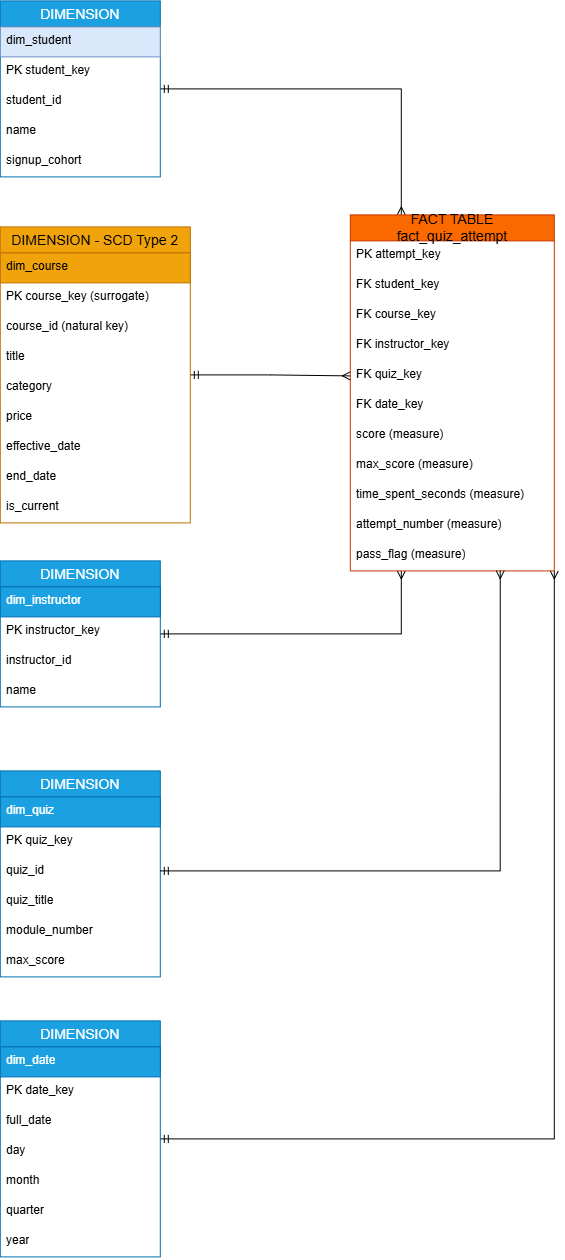

The diagram above was exported from draw.io. Its source (the exported page's mxGraphModel, read from the mxfile embedded in the PNG):
<mxGraphModel dx="1136" dy="696" grid="1" gridSize="10" guides="1" tooltips="1" connect="1" arrows="1" fold="1" page="1" pageScale="1" pageWidth="850" pageHeight="1100" math="0" shadow="0">
  <root>
    <mxCell id="0" />
    <mxCell id="1" parent="0" />
    <mxCell id="nx0Rne3Wp6Na-Unr6zMQ-40" edge="1" parent="1" source="q80dK0rx440EN39hpKbc-13" style="edgeStyle=orthogonalEdgeStyle;rounded=0;orthogonalLoop=1;jettySize=auto;html=1;entryX=0.25;entryY=0;entryDx=0;entryDy=0;startArrow=ERmandOne;startFill=0;endArrow=ERmany;endFill=0;" target="nx0Rne3Wp6Na-Unr6zMQ-3">
      <mxGeometry relative="1" as="geometry" />
    </mxCell>
    <mxCell id="q80dK0rx440EN39hpKbc-13" parent="1" style="swimlane;fontStyle=0;childLayout=stackLayout;horizontal=1;startSize=26;horizontalStack=0;resizeParent=1;resizeParentMax=0;resizeLast=0;collapsible=1;marginBottom=0;align=center;fontSize=14;fillColor=#1ba1e2;strokeColor=#006EAF;fontColor=#ffffff;" value="DIMENSION" vertex="1">
      <mxGeometry height="176" width="160" x="140" y="280" as="geometry" />
    </mxCell>
    <mxCell id="q80dK0rx440EN39hpKbc-14" parent="q80dK0rx440EN39hpKbc-13" style="text;strokeColor=#6c8ebf;fillColor=#dae8fc;spacingLeft=4;spacingRight=4;overflow=hidden;rotatable=0;points=[[0,0.5],[1,0.5]];portConstraint=eastwest;fontSize=12;whiteSpace=wrap;html=1;" value="dim_student" vertex="1">
      <mxGeometry height="30" width="160" y="26" as="geometry" />
    </mxCell>
    <mxCell id="nx0Rne3Wp6Na-Unr6zMQ-21" parent="q80dK0rx440EN39hpKbc-13" style="text;spacingLeft=4;spacingRight=4;overflow=hidden;rotatable=0;points=[[0,0.5],[1,0.5]];portConstraint=eastwest;fontSize=12;whiteSpace=wrap;html=1;" value="PK student_key" vertex="1">
      <mxGeometry height="30" width="160" y="56" as="geometry" />
    </mxCell>
    <mxCell id="q80dK0rx440EN39hpKbc-15" parent="q80dK0rx440EN39hpKbc-13" style="text;strokeColor=none;fillColor=none;spacingLeft=4;spacingRight=4;overflow=hidden;rotatable=0;points=[[0,0.5],[1,0.5]];portConstraint=eastwest;fontSize=12;whiteSpace=wrap;html=1;" value="student_id" vertex="1">
      <mxGeometry height="30" width="160" y="86" as="geometry" />
    </mxCell>
    <mxCell id="q80dK0rx440EN39hpKbc-16" parent="q80dK0rx440EN39hpKbc-13" style="text;strokeColor=none;fillColor=none;spacingLeft=4;spacingRight=4;overflow=hidden;rotatable=0;points=[[0,0.5],[1,0.5]];portConstraint=eastwest;fontSize=12;whiteSpace=wrap;html=1;" value="name" vertex="1">
      <mxGeometry height="30" width="160" y="116" as="geometry" />
    </mxCell>
    <mxCell id="q80dK0rx440EN39hpKbc-27" parent="q80dK0rx440EN39hpKbc-13" style="text;strokeColor=none;fillColor=none;spacingLeft=4;spacingRight=4;overflow=hidden;rotatable=0;points=[[0,0.5],[1,0.5]];portConstraint=eastwest;fontSize=12;whiteSpace=wrap;html=1;" value="signup_cohort" vertex="1">
      <mxGeometry height="30" width="160" y="146" as="geometry" />
    </mxCell>
    <mxCell id="nx0Rne3Wp6Na-Unr6zMQ-41" edge="1" parent="1" source="q80dK0rx440EN39hpKbc-28" style="edgeStyle=orthogonalEdgeStyle;rounded=0;orthogonalLoop=1;jettySize=auto;html=1;entryX=0;entryY=0.5;entryDx=0;entryDy=0;startArrow=ERmandOne;startFill=0;endArrow=ERmany;endFill=0;" target="nx0Rne3Wp6Na-Unr6zMQ-8">
      <mxGeometry relative="1" as="geometry" />
    </mxCell>
    <mxCell id="q80dK0rx440EN39hpKbc-28" parent="1" style="swimlane;fontStyle=0;childLayout=stackLayout;horizontal=1;startSize=26;horizontalStack=0;resizeParent=1;resizeParentMax=0;resizeLast=0;collapsible=1;marginBottom=0;align=center;fontSize=14;fillColor=#f0a30a;strokeColor=#BD7000;fontColor=#000000;" value="DIMENSION - SCD Type 2" vertex="1">
      <mxGeometry height="296" width="190" x="140" y="506" as="geometry" />
    </mxCell>
    <mxCell id="q80dK0rx440EN39hpKbc-29" parent="q80dK0rx440EN39hpKbc-28" style="text;strokeColor=#BD7000;fillColor=#f0a30a;spacingLeft=4;spacingRight=4;overflow=hidden;rotatable=0;points=[[0,0.5],[1,0.5]];portConstraint=eastwest;fontSize=12;whiteSpace=wrap;html=1;fontColor=#000000;" value="dim_course" vertex="1">
      <mxGeometry height="30" width="190" y="26" as="geometry" />
    </mxCell>
    <mxCell id="nx0Rne3Wp6Na-Unr6zMQ-31" parent="q80dK0rx440EN39hpKbc-28" style="text;spacingLeft=4;spacingRight=4;overflow=hidden;rotatable=0;points=[[0,0.5],[1,0.5]];portConstraint=eastwest;fontSize=12;whiteSpace=wrap;html=1;" value="PK course_key (surrogate)" vertex="1">
      <mxGeometry height="30" width="190" y="56" as="geometry" />
    </mxCell>
    <mxCell id="q80dK0rx440EN39hpKbc-30" parent="q80dK0rx440EN39hpKbc-28" style="text;strokeColor=none;fillColor=none;spacingLeft=4;spacingRight=4;overflow=hidden;rotatable=0;points=[[0,0.5],[1,0.5]];portConstraint=eastwest;fontSize=12;whiteSpace=wrap;html=1;" value="course_id (natural key)" vertex="1">
      <mxGeometry height="30" width="190" y="86" as="geometry" />
    </mxCell>
    <mxCell id="q80dK0rx440EN39hpKbc-31" parent="q80dK0rx440EN39hpKbc-28" style="text;strokeColor=none;fillColor=none;spacingLeft=4;spacingRight=4;overflow=hidden;rotatable=0;points=[[0,0.5],[1,0.5]];portConstraint=eastwest;fontSize=12;whiteSpace=wrap;html=1;" value="title" vertex="1">
      <mxGeometry height="30" width="190" y="116" as="geometry" />
    </mxCell>
    <mxCell id="q80dK0rx440EN39hpKbc-32" parent="q80dK0rx440EN39hpKbc-28" style="text;strokeColor=none;fillColor=none;spacingLeft=4;spacingRight=4;overflow=hidden;rotatable=0;points=[[0,0.5],[1,0.5]];portConstraint=eastwest;fontSize=12;whiteSpace=wrap;html=1;" value="category" vertex="1">
      <mxGeometry height="30" width="190" y="146" as="geometry" />
    </mxCell>
    <mxCell id="q80dK0rx440EN39hpKbc-33" parent="q80dK0rx440EN39hpKbc-28" style="text;strokeColor=none;fillColor=none;spacingLeft=4;spacingRight=4;overflow=hidden;rotatable=0;points=[[0,0.5],[1,0.5]];portConstraint=eastwest;fontSize=12;whiteSpace=wrap;html=1;" value="price" vertex="1">
      <mxGeometry height="30" width="190" y="176" as="geometry" />
    </mxCell>
    <mxCell id="q80dK0rx440EN39hpKbc-34" parent="q80dK0rx440EN39hpKbc-28" style="text;strokeColor=none;fillColor=none;spacingLeft=4;spacingRight=4;overflow=hidden;rotatable=0;points=[[0,0.5],[1,0.5]];portConstraint=eastwest;fontSize=12;whiteSpace=wrap;html=1;" value="effective_date" vertex="1">
      <mxGeometry height="30" width="190" y="206" as="geometry" />
    </mxCell>
    <mxCell id="q80dK0rx440EN39hpKbc-35" parent="q80dK0rx440EN39hpKbc-28" style="text;strokeColor=none;fillColor=none;spacingLeft=4;spacingRight=4;overflow=hidden;rotatable=0;points=[[0,0.5],[1,0.5]];portConstraint=eastwest;fontSize=12;whiteSpace=wrap;html=1;" value="end_date" vertex="1">
      <mxGeometry height="30" width="190" y="236" as="geometry" />
    </mxCell>
    <mxCell id="q80dK0rx440EN39hpKbc-36" parent="q80dK0rx440EN39hpKbc-28" style="text;strokeColor=none;fillColor=none;spacingLeft=4;spacingRight=4;overflow=hidden;rotatable=0;points=[[0,0.5],[1,0.5]];portConstraint=eastwest;fontSize=12;whiteSpace=wrap;html=1;" value="is_current" vertex="1">
      <mxGeometry height="30" width="190" y="266" as="geometry" />
    </mxCell>
    <mxCell id="nx0Rne3Wp6Na-Unr6zMQ-42" edge="1" parent="1" source="q80dK0rx440EN39hpKbc-37" style="edgeStyle=orthogonalEdgeStyle;rounded=0;orthogonalLoop=1;jettySize=auto;html=1;entryX=0.25;entryY=1;entryDx=0;entryDy=0;startArrow=ERmandOne;startFill=0;endArrow=ERmany;endFill=0;" target="nx0Rne3Wp6Na-Unr6zMQ-3">
      <mxGeometry relative="1" as="geometry" />
    </mxCell>
    <mxCell id="q80dK0rx440EN39hpKbc-37" parent="1" style="swimlane;fontStyle=0;childLayout=stackLayout;horizontal=1;startSize=26;horizontalStack=0;resizeParent=1;resizeParentMax=0;resizeLast=0;collapsible=1;marginBottom=0;align=center;fontSize=14;fillColor=#1ba1e2;strokeColor=#006EAF;fontColor=#ffffff;" value="DIMENSION" vertex="1">
      <mxGeometry height="146" width="160" x="140" y="840" as="geometry" />
    </mxCell>
    <mxCell id="q80dK0rx440EN39hpKbc-38" parent="q80dK0rx440EN39hpKbc-37" style="text;spacingLeft=4;spacingRight=4;overflow=hidden;rotatable=0;points=[[0,0.5],[1,0.5]];portConstraint=eastwest;fontSize=12;whiteSpace=wrap;html=1;fillColor=#1ba1e2;fontColor=#ffffff;strokeColor=#006EAF;" value="dim_instructor" vertex="1">
      <mxGeometry height="30" width="160" y="26" as="geometry" />
    </mxCell>
    <mxCell id="nx0Rne3Wp6Na-Unr6zMQ-32" parent="q80dK0rx440EN39hpKbc-37" style="text;spacingLeft=4;spacingRight=4;overflow=hidden;rotatable=0;points=[[0,0.5],[1,0.5]];portConstraint=eastwest;fontSize=12;whiteSpace=wrap;html=1;" value="PK instructor_key" vertex="1">
      <mxGeometry height="30" width="160" y="56" as="geometry" />
    </mxCell>
    <mxCell id="q80dK0rx440EN39hpKbc-39" parent="q80dK0rx440EN39hpKbc-37" style="text;strokeColor=none;fillColor=none;spacingLeft=4;spacingRight=4;overflow=hidden;rotatable=0;points=[[0,0.5],[1,0.5]];portConstraint=eastwest;fontSize=12;whiteSpace=wrap;html=1;" value="instructor_id&amp;nbsp;" vertex="1">
      <mxGeometry height="30" width="160" y="86" as="geometry" />
    </mxCell>
    <mxCell id="q80dK0rx440EN39hpKbc-40" parent="q80dK0rx440EN39hpKbc-37" style="text;strokeColor=none;fillColor=none;spacingLeft=4;spacingRight=4;overflow=hidden;rotatable=0;points=[[0,0.5],[1,0.5]];portConstraint=eastwest;fontSize=12;whiteSpace=wrap;html=1;" value="name" vertex="1">
      <mxGeometry height="30" width="160" y="116" as="geometry" />
    </mxCell>
    <mxCell id="q80dK0rx440EN39hpKbc-42" parent="1" style="swimlane;fontStyle=0;childLayout=stackLayout;horizontal=1;startSize=26;horizontalStack=0;resizeParent=1;resizeParentMax=0;resizeLast=0;collapsible=1;marginBottom=0;align=center;fontSize=14;fillColor=#1ba1e2;strokeColor=#006EAF;fontColor=#ffffff;" value="DIMENSION" vertex="1">
      <mxGeometry height="206" width="160" x="140" y="1050" as="geometry" />
    </mxCell>
    <mxCell id="q80dK0rx440EN39hpKbc-43" parent="q80dK0rx440EN39hpKbc-42" style="text;spacingLeft=4;spacingRight=4;overflow=hidden;rotatable=0;points=[[0,0.5],[1,0.5]];portConstraint=eastwest;fontSize=12;whiteSpace=wrap;html=1;fillColor=#1ba1e2;fontColor=#ffffff;strokeColor=#006EAF;" value="dim_quiz" vertex="1">
      <mxGeometry height="30" width="160" y="26" as="geometry" />
    </mxCell>
    <mxCell id="nx0Rne3Wp6Na-Unr6zMQ-33" parent="q80dK0rx440EN39hpKbc-42" style="text;spacingLeft=4;spacingRight=4;overflow=hidden;rotatable=0;points=[[0,0.5],[1,0.5]];portConstraint=eastwest;fontSize=12;whiteSpace=wrap;html=1;" value="PK quiz_key" vertex="1">
      <mxGeometry height="30" width="160" y="56" as="geometry" />
    </mxCell>
    <mxCell id="q80dK0rx440EN39hpKbc-44" parent="q80dK0rx440EN39hpKbc-42" style="text;strokeColor=none;fillColor=none;spacingLeft=4;spacingRight=4;overflow=hidden;rotatable=0;points=[[0,0.5],[1,0.5]];portConstraint=eastwest;fontSize=12;whiteSpace=wrap;html=1;" value="quiz_id" vertex="1">
      <mxGeometry height="30" width="160" y="86" as="geometry" />
    </mxCell>
    <mxCell id="q80dK0rx440EN39hpKbc-45" parent="q80dK0rx440EN39hpKbc-42" style="text;strokeColor=none;fillColor=none;spacingLeft=4;spacingRight=4;overflow=hidden;rotatable=0;points=[[0,0.5],[1,0.5]];portConstraint=eastwest;fontSize=12;whiteSpace=wrap;html=1;" value="quiz_title" vertex="1">
      <mxGeometry height="30" width="160" y="116" as="geometry" />
    </mxCell>
    <mxCell id="q80dK0rx440EN39hpKbc-46" parent="q80dK0rx440EN39hpKbc-42" style="text;strokeColor=none;fillColor=none;spacingLeft=4;spacingRight=4;overflow=hidden;rotatable=0;points=[[0,0.5],[1,0.5]];portConstraint=eastwest;fontSize=12;whiteSpace=wrap;html=1;" value="module_number" vertex="1">
      <mxGeometry height="30" width="160" y="146" as="geometry" />
    </mxCell>
    <mxCell id="q80dK0rx440EN39hpKbc-47" parent="q80dK0rx440EN39hpKbc-42" style="text;strokeColor=none;fillColor=none;spacingLeft=4;spacingRight=4;overflow=hidden;rotatable=0;points=[[0,0.5],[1,0.5]];portConstraint=eastwest;fontSize=12;whiteSpace=wrap;html=1;" value="max_score" vertex="1">
      <mxGeometry height="30" width="160" y="176" as="geometry" />
    </mxCell>
    <mxCell id="nx0Rne3Wp6Na-Unr6zMQ-45" edge="1" parent="1" source="q80dK0rx440EN39hpKbc-48" style="edgeStyle=orthogonalEdgeStyle;rounded=0;orthogonalLoop=1;jettySize=auto;html=1;entryX=1;entryY=1;entryDx=0;entryDy=0;startArrow=ERmandOne;startFill=0;endArrow=ERmany;endFill=0;" target="nx0Rne3Wp6Na-Unr6zMQ-3">
      <mxGeometry relative="1" as="geometry">
        <mxPoint x="710" y="860" as="targetPoint" />
      </mxGeometry>
    </mxCell>
    <mxCell id="q80dK0rx440EN39hpKbc-48" parent="1" style="swimlane;fontStyle=0;childLayout=stackLayout;horizontal=1;startSize=26;horizontalStack=0;resizeParent=1;resizeParentMax=0;resizeLast=0;collapsible=1;marginBottom=0;align=center;fontSize=14;fillColor=#1ba1e2;strokeColor=#006EAF;fontColor=#ffffff;" value="DIMENSION" vertex="1">
      <mxGeometry height="236" width="160" x="140" y="1300" as="geometry" />
    </mxCell>
    <mxCell id="q80dK0rx440EN39hpKbc-49" parent="q80dK0rx440EN39hpKbc-48" style="text;spacingLeft=4;spacingRight=4;overflow=hidden;rotatable=0;points=[[0,0.5],[1,0.5]];portConstraint=eastwest;fontSize=12;whiteSpace=wrap;html=1;fillColor=#1ba1e2;fontColor=#ffffff;strokeColor=#006EAF;" value="dim_date" vertex="1">
      <mxGeometry height="30" width="160" y="26" as="geometry" />
    </mxCell>
    <mxCell id="nx0Rne3Wp6Na-Unr6zMQ-39" parent="q80dK0rx440EN39hpKbc-48" style="text;spacingLeft=4;spacingRight=4;overflow=hidden;rotatable=0;points=[[0,0.5],[1,0.5]];portConstraint=eastwest;fontSize=12;whiteSpace=wrap;html=1;" value="PK date_key" vertex="1">
      <mxGeometry height="30" width="160" y="56" as="geometry" />
    </mxCell>
    <mxCell id="q80dK0rx440EN39hpKbc-50" parent="q80dK0rx440EN39hpKbc-48" style="text;strokeColor=none;fillColor=none;spacingLeft=4;spacingRight=4;overflow=hidden;rotatable=0;points=[[0,0.5],[1,0.5]];portConstraint=eastwest;fontSize=12;whiteSpace=wrap;html=1;" value="full_date" vertex="1">
      <mxGeometry height="30" width="160" y="86" as="geometry" />
    </mxCell>
    <mxCell id="q80dK0rx440EN39hpKbc-51" parent="q80dK0rx440EN39hpKbc-48" style="text;strokeColor=none;fillColor=none;spacingLeft=4;spacingRight=4;overflow=hidden;rotatable=0;points=[[0,0.5],[1,0.5]];portConstraint=eastwest;fontSize=12;whiteSpace=wrap;html=1;" value="day" vertex="1">
      <mxGeometry height="30" width="160" y="116" as="geometry" />
    </mxCell>
    <mxCell id="q80dK0rx440EN39hpKbc-52" parent="q80dK0rx440EN39hpKbc-48" style="text;strokeColor=none;fillColor=none;spacingLeft=4;spacingRight=4;overflow=hidden;rotatable=0;points=[[0,0.5],[1,0.5]];portConstraint=eastwest;fontSize=12;whiteSpace=wrap;html=1;" value="month" vertex="1">
      <mxGeometry height="30" width="160" y="146" as="geometry" />
    </mxCell>
    <mxCell id="q80dK0rx440EN39hpKbc-53" parent="q80dK0rx440EN39hpKbc-48" style="text;strokeColor=none;fillColor=none;spacingLeft=4;spacingRight=4;overflow=hidden;rotatable=0;points=[[0,0.5],[1,0.5]];portConstraint=eastwest;fontSize=12;whiteSpace=wrap;html=1;" value="quarter" vertex="1">
      <mxGeometry height="30" width="160" y="176" as="geometry" />
    </mxCell>
    <mxCell id="q80dK0rx440EN39hpKbc-54" parent="q80dK0rx440EN39hpKbc-48" style="text;strokeColor=none;fillColor=none;spacingLeft=4;spacingRight=4;overflow=hidden;rotatable=0;points=[[0,0.5],[1,0.5]];portConstraint=eastwest;fontSize=12;whiteSpace=wrap;html=1;" value="year" vertex="1">
      <mxGeometry height="30" width="160" y="206" as="geometry" />
    </mxCell>
    <mxCell id="nx0Rne3Wp6Na-Unr6zMQ-3" parent="1" style="swimlane;fontStyle=0;childLayout=stackLayout;horizontal=1;startSize=26;horizontalStack=0;resizeParent=1;resizeParentMax=0;resizeLast=0;collapsible=1;marginBottom=0;align=center;fontSize=14;fillColor=#fa6800;strokeColor=#C73500;fontColor=#000000;whiteSpace=wrap;" value="FACT TABLE&#10;fact_quiz_attempt" vertex="1">
      <mxGeometry height="356" width="204" x="490" y="494" as="geometry" />
    </mxCell>
    <mxCell id="nx0Rne3Wp6Na-Unr6zMQ-4" parent="nx0Rne3Wp6Na-Unr6zMQ-3" style="text;spacingLeft=4;spacingRight=4;overflow=hidden;rotatable=0;points=[[0,0.5],[1,0.5]];portConstraint=eastwest;fontSize=12;whiteSpace=wrap;html=1;" value="PK attempt_key" vertex="1">
      <mxGeometry height="30" width="204" y="26" as="geometry" />
    </mxCell>
    <mxCell id="nx0Rne3Wp6Na-Unr6zMQ-5" parent="nx0Rne3Wp6Na-Unr6zMQ-3" style="text;strokeColor=none;fillColor=none;spacingLeft=4;spacingRight=4;overflow=hidden;rotatable=0;points=[[0,0.5],[1,0.5]];portConstraint=eastwest;fontSize=12;whiteSpace=wrap;html=1;" value="FK student_key" vertex="1">
      <mxGeometry height="30" width="204" y="56" as="geometry" />
    </mxCell>
    <mxCell id="nx0Rne3Wp6Na-Unr6zMQ-6" parent="nx0Rne3Wp6Na-Unr6zMQ-3" style="text;strokeColor=none;fillColor=none;spacingLeft=4;spacingRight=4;overflow=hidden;rotatable=0;points=[[0,0.5],[1,0.5]];portConstraint=eastwest;fontSize=12;whiteSpace=wrap;html=1;" value="&lt;div&gt;FK course_key&lt;/div&gt;" vertex="1">
      <mxGeometry height="30" width="204" y="86" as="geometry" />
    </mxCell>
    <mxCell id="nx0Rne3Wp6Na-Unr6zMQ-7" parent="nx0Rne3Wp6Na-Unr6zMQ-3" style="text;strokeColor=none;fillColor=none;spacingLeft=4;spacingRight=4;overflow=hidden;rotatable=0;points=[[0,0.5],[1,0.5]];portConstraint=eastwest;fontSize=12;whiteSpace=wrap;html=1;" value="FK instructor_key&amp;nbsp;" vertex="1">
      <mxGeometry height="30" width="204" y="116" as="geometry" />
    </mxCell>
    <mxCell id="nx0Rne3Wp6Na-Unr6zMQ-8" parent="nx0Rne3Wp6Na-Unr6zMQ-3" style="text;strokeColor=none;fillColor=none;spacingLeft=4;spacingRight=4;overflow=hidden;rotatable=0;points=[[0,0.5],[1,0.5]];portConstraint=eastwest;fontSize=12;whiteSpace=wrap;html=1;" value="FK quiz_key&amp;nbsp;" vertex="1">
      <mxGeometry height="30" width="204" y="146" as="geometry" />
    </mxCell>
    <mxCell id="nx0Rne3Wp6Na-Unr6zMQ-9" parent="nx0Rne3Wp6Na-Unr6zMQ-3" style="text;strokeColor=none;fillColor=none;spacingLeft=4;spacingRight=4;overflow=hidden;rotatable=0;points=[[0,0.5],[1,0.5]];portConstraint=eastwest;fontSize=12;whiteSpace=wrap;html=1;" value="FK date_key" vertex="1">
      <mxGeometry height="30" width="204" y="176" as="geometry" />
    </mxCell>
    <mxCell id="nx0Rne3Wp6Na-Unr6zMQ-10" parent="nx0Rne3Wp6Na-Unr6zMQ-3" style="text;strokeColor=none;fillColor=none;spacingLeft=4;spacingRight=4;overflow=hidden;rotatable=0;points=[[0,0.5],[1,0.5]];portConstraint=eastwest;fontSize=12;whiteSpace=wrap;html=1;" value="score (measure)" vertex="1">
      <mxGeometry height="30" width="204" y="206" as="geometry" />
    </mxCell>
    <mxCell id="nx0Rne3Wp6Na-Unr6zMQ-11" parent="nx0Rne3Wp6Na-Unr6zMQ-3" style="text;strokeColor=none;fillColor=none;spacingLeft=4;spacingRight=4;overflow=hidden;rotatable=0;points=[[0,0.5],[1,0.5]];portConstraint=eastwest;fontSize=12;whiteSpace=wrap;html=1;" value="max_score (measure)" vertex="1">
      <mxGeometry height="30" width="204" y="236" as="geometry" />
    </mxCell>
    <mxCell id="nx0Rne3Wp6Na-Unr6zMQ-12" parent="nx0Rne3Wp6Na-Unr6zMQ-3" style="text;strokeColor=none;fillColor=none;spacingLeft=4;spacingRight=4;overflow=hidden;rotatable=0;points=[[0,0.5],[1,0.5]];portConstraint=eastwest;fontSize=12;whiteSpace=wrap;html=1;" value="time_spent_seconds (measure)" vertex="1">
      <mxGeometry height="30" width="204" y="266" as="geometry" />
    </mxCell>
    <mxCell id="nx0Rne3Wp6Na-Unr6zMQ-13" parent="nx0Rne3Wp6Na-Unr6zMQ-3" style="text;strokeColor=none;fillColor=none;spacingLeft=4;spacingRight=4;overflow=hidden;rotatable=0;points=[[0,0.5],[1,0.5]];portConstraint=eastwest;fontSize=12;whiteSpace=wrap;html=1;" value="attempt_number (measure)" vertex="1">
      <mxGeometry height="30" width="204" y="296" as="geometry" />
    </mxCell>
    <mxCell id="nx0Rne3Wp6Na-Unr6zMQ-14" parent="nx0Rne3Wp6Na-Unr6zMQ-3" style="text;strokeColor=none;fillColor=none;spacingLeft=4;spacingRight=4;overflow=hidden;rotatable=0;points=[[0,0.5],[1,0.5]];portConstraint=eastwest;fontSize=12;whiteSpace=wrap;html=1;" value="pass_flag (measure)" vertex="1">
      <mxGeometry height="30" width="204" y="326" as="geometry" />
    </mxCell>
    <mxCell id="nx0Rne3Wp6Na-Unr6zMQ-44" edge="1" parent="1" source="q80dK0rx440EN39hpKbc-42" style="edgeStyle=orthogonalEdgeStyle;rounded=0;orthogonalLoop=1;jettySize=auto;html=1;entryX=0.735;entryY=0.993;entryDx=0;entryDy=0;entryPerimeter=0;startArrow=ERmandOne;startFill=0;endArrow=ERmany;endFill=0;" target="nx0Rne3Wp6Na-Unr6zMQ-14">
      <mxGeometry relative="1" as="geometry">
        <Array as="points">
          <mxPoint x="639.89" y="1150" />
        </Array>
      </mxGeometry>
    </mxCell>
  </root>
</mxGraphModel>